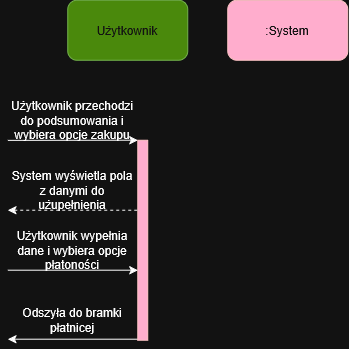

The diagram above was exported from draw.io. Its source (the exported page's mxGraphModel, read from the mxfile embedded in the PNG):
<mxGraphModel dx="966" dy="557" grid="1" gridSize="10" guides="1" tooltips="1" connect="1" arrows="1" fold="1" page="1" pageScale="1" pageWidth="827" pageHeight="1169" math="0" shadow="0">
  <root>
    <mxCell id="0" />
    <mxCell id="1" parent="0" />
    <mxCell id="zc_VNFnudsCxkNP2APLY-1" edge="1" parent="1" source="zc_VNFnudsCxkNP2APLY-3" style="rounded=0;orthogonalLoop=1;jettySize=auto;html=1;exitX=0;exitY=0;exitDx=0;exitDy=0;endArrow=none;endFill=0;startArrow=classic;startFill=1;">
      <mxGeometry relative="1" as="geometry">
        <mxPoint x="498.36663818359375" y="269.8700122070312" as="targetPoint" />
      </mxGeometry>
    </mxCell>
    <mxCell id="zc_VNFnudsCxkNP2APLY-2" edge="1" parent="1" style="rounded=0;orthogonalLoop=1;jettySize=auto;html=1;exitX=0;exitY=1;exitDx=0;exitDy=0;">
      <mxGeometry relative="1" as="geometry">
        <mxPoint x="628.3666381835938" y="468.700012207031" as="sourcePoint" />
        <mxPoint x="498.36663818359375" y="468.70001220703125" as="targetPoint" />
      </mxGeometry>
    </mxCell>
    <mxCell id="zc_VNFnudsCxkNP2APLY-3" parent="1" style="rounded=0;whiteSpace=wrap;html=1;fillColor=#a20025;fontColor=#ffffff;strokeColor=#6F0000;" value="" vertex="1">
      <mxGeometry height="200" width="10" x="628.3666381835938" y="269.70001220703125" as="geometry" />
    </mxCell>
    <mxCell id="zc_VNFnudsCxkNP2APLY-4" parent="1" style="text;html=1;whiteSpace=wrap;strokeColor=none;fillColor=none;align=center;verticalAlign=middle;rounded=0;" value="Użytkownik przechodzi do podsumowania i wybiera opcje zakupu" vertex="1">
      <mxGeometry height="40" width="130" x="498.36663818359375" y="229.70001220703125" as="geometry" />
    </mxCell>
    <mxCell id="zc_VNFnudsCxkNP2APLY-5" parent="1" style="text;html=1;whiteSpace=wrap;strokeColor=none;fillColor=none;align=center;verticalAlign=middle;rounded=0;" value="Odszyła do bramki płatnicej" vertex="1">
      <mxGeometry height="40" width="110" x="508.36663818359375" y="429.70001220703125" as="geometry" />
    </mxCell>
    <mxCell id="zc_VNFnudsCxkNP2APLY-6" parent="1" style="rounded=1;whiteSpace=wrap;html=1;fillColor=#60a917;fontColor=#ffffff;strokeColor=#2D7600;" value="Użytkownik" vertex="1">
      <mxGeometry height="60" width="120" x="558.3666381835938" y="129.70001220703125" as="geometry" />
    </mxCell>
    <mxCell id="zc_VNFnudsCxkNP2APLY-7" parent="1" style="rounded=1;whiteSpace=wrap;html=1;fillColor=#a20025;fontColor=#ffffff;strokeColor=#6F0000;" value=":System" vertex="1">
      <mxGeometry height="60" width="120" x="718.3666381835938" y="129.70001220703125" as="geometry" />
    </mxCell>
    <mxCell id="zc_VNFnudsCxkNP2APLY-8" parent="1" style="text;html=1;whiteSpace=wrap;strokeColor=none;fillColor=none;align=center;verticalAlign=middle;rounded=0;" value="System wyświetla pola z danymi do użupełnienia" vertex="1">
      <mxGeometry height="40" width="130" x="498.36663818359375" y="299.70001220703125" as="geometry" />
    </mxCell>
    <mxCell id="zc_VNFnudsCxkNP2APLY-9" edge="1" parent="1" source="zc_VNFnudsCxkNP2APLY-8" style="rounded=0;orthogonalLoop=1;jettySize=auto;html=1;innerLoopWaypoints=1;exitX=0;exitY=1;exitDx=0;exitDy=0;entryX=1;entryY=1;entryDx=0;entryDy=0;endArrow=none;endFill=0;startArrow=classic;startFill=1;dashed=1;" target="zc_VNFnudsCxkNP2APLY-8">
      <mxGeometry relative="1" as="geometry" />
    </mxCell>
    <mxCell id="zc_VNFnudsCxkNP2APLY-10" parent="1" style="text;html=1;whiteSpace=wrap;strokeColor=none;fillColor=none;align=center;verticalAlign=middle;rounded=0;" value="Użytkownik wypełnia dane i wybiera opcje płatoności" vertex="1">
      <mxGeometry height="40" width="130" x="498.36663818359375" y="359.70001220703125" as="geometry" />
    </mxCell>
    <mxCell id="zc_VNFnudsCxkNP2APLY-11" edge="1" parent="1" source="zc_VNFnudsCxkNP2APLY-10" style="rounded=0;orthogonalLoop=1;jettySize=auto;html=1;innerLoopWaypoints=1;exitX=0;exitY=1;exitDx=0;exitDy=0;entryX=1;entryY=1;entryDx=0;entryDy=0;" target="zc_VNFnudsCxkNP2APLY-10">
      <mxGeometry relative="1" as="geometry" />
    </mxCell>
  </root>
</mxGraphModel>